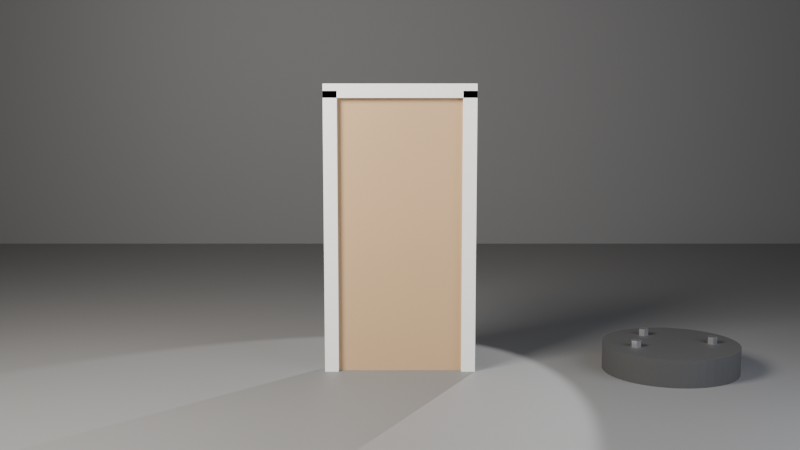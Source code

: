 # Source: ch01_07_door_starter.blend  (saved by Blender 5.3.31; exported with 4.5.12 LTS)
import bpy
from mathutils import Matrix  # noqa: F401  (used for matrix-valued properties, if any)

bpy.ops.wm.read_factory_settings(use_empty=True)
scene = bpy.context.scene
scene.name = 'SC_Door'

# ---- collections
col_set = bpy.data.collections.new('SET'); scene.collection.children.link(col_set)
col_lights = bpy.data.collections.new('LIGHTS'); scene.collection.children.link(col_lights)
col_cameras = bpy.data.collections.new('CAMERAS'); scene.collection.children.link(col_cameras)
col_props = bpy.data.collections.new('PROPS'); scene.collection.children.link(col_props)

# ---- materials (node trees are filled in below, after node groups)
mat_mat_studio_grey = bpy.data.materials.new('MAT_Studio_Grey')
mat_mat_studio_grey.diffuse_color = (0.18, 0.18, 0.18, 1.0)
mat_mat_frame = bpy.data.materials.new('MAT_Frame')
mat_mat_frame.diffuse_color = (0.85, 0.85, 0.82, 1.0)
mat_mat_door = bpy.data.materials.new('MAT_Door')
mat_mat_door.diffuse_color = (0.5, 0.33, 0.18, 1.0)
mat_mat_rubber = bpy.data.materials.new('MAT_Rubber')
mat_mat_rubber.diffuse_color = (0.05, 0.05, 0.05, 1.0)
mat_mat_metal = bpy.data.materials.new('MAT_Metal')
mat_mat_metal.diffuse_color = (0.7, 0.7, 0.72, 1.0)

# ---- material node trees
mat_mat_studio_grey.use_nodes = True; mat_mat_studio_grey.node_tree.nodes.clear()
_N = mat_mat_studio_grey.node_tree.nodes; _L = mat_mat_studio_grey.node_tree.links
n0 = _N.new('ShaderNodeBsdfPrincipled'); n0.name = 'Principled BSDF'; n0.location = (-200, 100)
n0.inputs[0].default_value = (0.18, 0.18, 0.18, 1.0)
n0.inputs[2].default_value = 0.6
n0.inputs[10].default_value = 0.005
n1 = _N.new('ShaderNodeOutputMaterial'); n1.name = 'Material Output'; n1.location = (200, 100)
_L.new(n0.outputs[0], n1.inputs[0])
n1.is_active_output = True
mat_mat_frame.use_nodes = True; mat_mat_frame.node_tree.nodes.clear()
_N = mat_mat_frame.node_tree.nodes; _L = mat_mat_frame.node_tree.links
n0 = _N.new('ShaderNodeBsdfPrincipled'); n0.name = 'Principled BSDF'; n0.location = (-200, 100)
n0.inputs[0].default_value = (0.85, 0.85, 0.82, 1.0)
n0.inputs[2].default_value = 0.6
n0.inputs[10].default_value = 0.005
n1 = _N.new('ShaderNodeOutputMaterial'); n1.name = 'Material Output'; n1.location = (200, 100)
_L.new(n0.outputs[0], n1.inputs[0])
n1.is_active_output = True
mat_mat_door.use_nodes = True; mat_mat_door.node_tree.nodes.clear()
_N = mat_mat_door.node_tree.nodes; _L = mat_mat_door.node_tree.links
n0 = _N.new('ShaderNodeBsdfPrincipled'); n0.name = 'Principled BSDF'; n0.location = (-200, 100)
n0.inputs[0].default_value = (0.5, 0.33, 0.18, 1.0)
n0.inputs[10].default_value = 0.005
n1 = _N.new('ShaderNodeOutputMaterial'); n1.name = 'Material Output'; n1.location = (200, 100)
_L.new(n0.outputs[0], n1.inputs[0])
n1.is_active_output = True
mat_mat_rubber.use_nodes = True; mat_mat_rubber.node_tree.nodes.clear()
_N = mat_mat_rubber.node_tree.nodes; _L = mat_mat_rubber.node_tree.links
n0 = _N.new('ShaderNodeBsdfPrincipled'); n0.name = 'Principled BSDF'; n0.location = (-200, 100)
n0.inputs[0].default_value = (0.05, 0.05, 0.05, 1.0)
n0.inputs[2].default_value = 0.8
n0.inputs[10].default_value = 0.005
n1 = _N.new('ShaderNodeOutputMaterial'); n1.name = 'Material Output'; n1.location = (200, 100)
_L.new(n0.outputs[0], n1.inputs[0])
n1.is_active_output = True
mat_mat_metal.use_nodes = True; mat_mat_metal.node_tree.nodes.clear()
_N = mat_mat_metal.node_tree.nodes; _L = mat_mat_metal.node_tree.links
n0 = _N.new('ShaderNodeBsdfPrincipled'); n0.name = 'Principled BSDF'; n0.location = (-200, 100)
n0.inputs[0].default_value = (0.7, 0.7, 0.72, 1.0)
n0.inputs[1].default_value = 1.0
n0.inputs[2].default_value = 0.3
n0.inputs[10].default_value = 0.005
n1 = _N.new('ShaderNodeOutputMaterial'); n1.name = 'Material Output'; n1.location = (200, 100)
_L.new(n0.outputs[0], n1.inputs[0])
n1.is_active_output = True

# ---- world
world_wo_neutral = bpy.data.worlds.new('WO_Neutral'); scene.world = world_wo_neutral
world_wo_neutral.use_nodes = True; world_wo_neutral.node_tree.nodes.clear()
_N = world_wo_neutral.node_tree.nodes; _L = world_wo_neutral.node_tree.links
n0 = _N.new('ShaderNodeBackground'); n0.name = 'Background'; n0.location = (-200, 100)
n0.inputs[0].default_value = (0.05, 0.05, 0.06, 1.0)
n1 = _N.new('ShaderNodeOutputWorld'); n1.name = 'World Output'; n1.location = (200, 100)
_L.new(n0.outputs[0], n1.inputs[0])
n1.is_active_output = True

# ---- cameras
cam_ca_main = bpy.data.cameras.new('CA_Main')
cam_ca_main.clip_end = 200.0

# ---- lights
light_la_key = bpy.data.lights.new('LA_Key', 'AREA')
light_la_key.color = (1.0, 0.95, 0.88)
light_la_key.energy = 600.0
light_la_key.size = 2.0
light_la_fill = bpy.data.lights.new('LA_Fill', 'AREA')
light_la_fill.color = (0.85, 0.9, 1.0)
light_la_fill.energy = 150.0
light_la_fill.size = 3.0
light_la_rim = bpy.data.lights.new('LA_Rim', 'SPOT')
light_la_rim.energy = 500.0

# ---- meshes
me_me_floor = bpy.data.meshes.new('ME_Floor')
me_me_floor.from_pydata([(-10.0, -10.0, 0.0), (10.0, -10.0, 0.0), (-10.0, 10.0, 0.0), (10.0, 10.0, 0.0)], [], [(0, 1, 3, 2)])
_uv = me_me_floor.uv_layers.new(name='UVMap')
_uv.uv.foreach_set('vector', [0.0, 0.0, 1.0, 0.0, 1.0, 1.0, 0.0, 1.0])
me_me_floor.materials.append(mat_mat_studio_grey)
me_me_floor.update()
me_me_backdrop = bpy.data.meshes.new('ME_Backdrop')
me_me_backdrop.from_pydata([(-10.0, -10.0, 0.0), (10.0, -10.0, 0.0), (-10.0, 10.0, 0.0), (10.0, 10.0, 0.0)], [], [(0, 1, 3, 2)])
_uv = me_me_backdrop.uv_layers.new(name='UVMap')
_uv.uv.foreach_set('vector', [0.0, 0.0, 1.0, 0.0, 1.0, 1.0, 0.0, 1.0])
me_me_backdrop.materials.append(mat_mat_studio_grey)
me_me_backdrop.update()
me_me_frame_l = bpy.data.meshes.new('ME_Frame_L')
me_me_frame_l.from_pydata([(-0.05, -0.06, -1.025), (-0.05, -0.06, 1.025), (-0.05, 0.06, -1.025), (-0.05, 0.06, 1.025), (0.05, -0.06, -1.025), (0.05, -0.06, 1.025), (0.05, 0.06, -1.025), (0.05, 0.06, 1.025)], [], [(0, 1, 3, 2), (2, 3, 7, 6), (6, 7, 5, 4), (4, 5, 1, 0), (2, 6, 4, 0), (7, 3, 1, 5)])
_uv = me_me_frame_l.uv_layers.new(name='UVMap')
_uv.uv.foreach_set('vector', [0.375, 0.0, 0.625, 0.0, 0.625, 0.25, 0.375, 0.25, 0.375, 0.25, 0.625, 0.25, 0.625, 0.5, 0.375, 0.5, 0.375, 0.5, 0.625, 0.5, 0.625, 0.75, 0.375, 0.75, 0.375, 0.75, 0.625, 0.75, 0.625, 1.0, 0.375, 1.0, 0.125, 0.5, 0.375, 0.5, 0.375, 0.75, 0.125, 0.75, 0.625, 0.5, 0.875, 0.5, 0.875, 0.75, 0.625, 0.75])
me_me_frame_l.materials.append(mat_mat_frame)
me_me_frame_l.update()
me_me_frame_r = bpy.data.meshes.new('ME_Frame_R')
me_me_frame_r.from_pydata([(-0.05, -0.06, -1.025), (-0.05, -0.06, 1.025), (-0.05, 0.06, -1.025), (-0.05, 0.06, 1.025), (0.05, -0.06, -1.025), (0.05, -0.06, 1.025), (0.05, 0.06, -1.025), (0.05, 0.06, 1.025)], [], [(0, 1, 3, 2), (2, 3, 7, 6), (6, 7, 5, 4), (4, 5, 1, 0), (2, 6, 4, 0), (7, 3, 1, 5)])
_uv = me_me_frame_r.uv_layers.new(name='UVMap')
_uv.uv.foreach_set('vector', [0.375, 0.0, 0.625, 0.0, 0.625, 0.25, 0.375, 0.25, 0.375, 0.25, 0.625, 0.25, 0.625, 0.5, 0.375, 0.5, 0.375, 0.5, 0.625, 0.5, 0.625, 0.75, 0.375, 0.75, 0.375, 0.75, 0.625, 0.75, 0.625, 1.0, 0.375, 1.0, 0.125, 0.5, 0.375, 0.5, 0.375, 0.75, 0.125, 0.75, 0.625, 0.5, 0.875, 0.5, 0.875, 0.75, 0.625, 0.75])
me_me_frame_r.materials.append(mat_mat_frame)
me_me_frame_r.update()
me_me_frame_top = bpy.data.meshes.new('ME_Frame_Top')
me_me_frame_top.from_pydata([(-0.55, -0.06, -0.05), (-0.55, -0.06, 0.05), (-0.55, 0.06, -0.05), (-0.55, 0.06, 0.05), (0.55, -0.06, -0.05), (0.55, -0.06, 0.05), (0.55, 0.06, -0.05), (0.55, 0.06, 0.05)], [], [(0, 1, 3, 2), (2, 3, 7, 6), (6, 7, 5, 4), (4, 5, 1, 0), (2, 6, 4, 0), (7, 3, 1, 5)])
_uv = me_me_frame_top.uv_layers.new(name='UVMap')
_uv.uv.foreach_set('vector', [0.375, 0.0, 0.625, 0.0, 0.625, 0.25, 0.375, 0.25, 0.375, 0.25, 0.625, 0.25, 0.625, 0.5, 0.375, 0.5, 0.375, 0.5, 0.625, 0.5, 0.625, 0.75, 0.375, 0.75, 0.375, 0.75, 0.625, 0.75, 0.625, 1.0, 0.375, 1.0, 0.125, 0.5, 0.375, 0.5, 0.375, 0.75, 0.125, 0.75, 0.625, 0.5, 0.875, 0.5, 0.875, 0.75, 0.625, 0.75])
me_me_frame_top.materials.append(mat_mat_frame)
me_me_frame_top.update()
me_me_door = bpy.data.meshes.new('ME_Door')
me_me_door.from_pydata([(-0.45, -0.02, -1.0), (-0.45, -0.02, 1.0), (-0.45, 0.02, -1.0), (-0.45, 0.02, 1.0), (0.45, -0.02, -1.0), (0.45, -0.02, 1.0), (0.45, 0.02, -1.0), (0.45, 0.02, 1.0)], [], [(0, 1, 3, 2), (2, 3, 7, 6), (6, 7, 5, 4), (4, 5, 1, 0), (2, 6, 4, 0), (7, 3, 1, 5)])
_uv = me_me_door.uv_layers.new(name='UVMap')
_uv.uv.foreach_set('vector', [0.375, 0.0, 0.625, 0.0, 0.625, 0.25, 0.375, 0.25, 0.375, 0.25, 0.625, 0.25, 0.625, 0.5, 0.375, 0.5, 0.375, 0.5, 0.625, 0.5, 0.625, 0.75, 0.375, 0.75, 0.375, 0.75, 0.625, 0.75, 0.625, 1.0, 0.375, 1.0, 0.125, 0.5, 0.375, 0.5, 0.375, 0.75, 0.125, 0.75, 0.625, 0.5, 0.875, 0.5, 0.875, 0.75, 0.625, 0.75])
me_me_door.materials.append(mat_mat_door)
me_me_door.update()
me_me_wheel = bpy.data.meshes.new('ME_Wheel')
me_me_wheel.from_pydata([(0.0, 0.5, -0.1), (0.0, 0.5, 0.1), (0.06526, 0.4957, -0.1), (0.06526, 0.4957, 0.1), (0.1294, 0.483, -0.1), (0.1294, 0.483, 0.1), (0.1913, 0.4619, -0.1), (0.1913, 0.4619, 0.1), (0.25, 0.433, -0.1), (0.25, 0.433, 0.1), (0.3044, 0.3967, -0.1), (0.3044, 0.3967, 0.1), (0.3536, 0.3536, -0.1), (0.3536, 0.3536, 0.1), (0.3967, 0.3044, -0.1), (0.3967, 0.3044, 0.1), (0.433, 0.25, -0.1), (0.433, 0.25, 0.1), (0.4619, 0.1913, -0.1), (0.4619, 0.1913, 0.1), (0.483, 0.1294, -0.1), (0.483, 0.1294, 0.1), (0.4957, 0.06526, -0.1), (0.4957, 0.06526, 0.1), (0.5, 0.0, -0.1), (0.5, 0.0, 0.1), (0.4957, -0.06526, -0.1), (0.4957, -0.06526, 0.1), (0.483, -0.1294, -0.1), (0.483, -0.1294, 0.1), (0.4619, -0.1913, -0.1), (0.4619, -0.1913, 0.1), (0.433, -0.25, -0.1), (0.433, -0.25, 0.1), (0.3967, -0.3044, -0.1), (0.3967, -0.3044, 0.1), (0.3536, -0.3536, -0.1), (0.3536, -0.3536, 0.1), (0.3044, -0.3967, -0.1), (0.3044, -0.3967, 0.1), (0.25, -0.433, -0.1), (0.25, -0.433, 0.1), (0.1913, -0.4619, -0.1), (0.1913, -0.4619, 0.1), (0.1294, -0.483, -0.1), (0.1294, -0.483, 0.1), (0.06526, -0.4957, -0.1), (0.06526, -0.4957, 0.1), (0.0, -0.5, -0.1), (0.0, -0.5, 0.1), (-0.06526, -0.4957, -0.1), (-0.06526, -0.4957, 0.1), (-0.1294, -0.483, -0.1), (-0.1294, -0.483, 0.1), (-0.1913, -0.4619, -0.1), (-0.1913, -0.4619, 0.1), (-0.25, -0.433, -0.1), (-0.25, -0.433, 0.1), (-0.3044, -0.3967, -0.1), (-0.3044, -0.3967, 0.1), (-0.3536, -0.3536, -0.1), (-0.3536, -0.3536, 0.1), (-0.3967, -0.3044, -0.1), (-0.3967, -0.3044, 0.1), (-0.433, -0.25, -0.1), (-0.433, -0.25, 0.1), (-0.4619, -0.1913, -0.1), (-0.4619, -0.1913, 0.1), (-0.483, -0.1294, -0.1), (-0.483, -0.1294, 0.1), (-0.4957, -0.06526, -0.1), (-0.4957, -0.06526, 0.1), (-0.5, 0.0, -0.1), (-0.5, 0.0, 0.1), (-0.4957, 0.06526, -0.1), (-0.4957, 0.06526, 0.1), (-0.483, 0.1294, -0.1), (-0.483, 0.1294, 0.1), (-0.4619, 0.1913, -0.1), (-0.4619, 0.1913, 0.1), (-0.433, 0.25, -0.1), (-0.433, 0.25, 0.1), (-0.3967, 0.3044, -0.1), (-0.3967, 0.3044, 0.1), (-0.3536, 0.3536, -0.1), (-0.3536, 0.3536, 0.1), (-0.3044, 0.3967, -0.1), (-0.3044, 0.3967, 0.1), (-0.25, 0.433, -0.1), (-0.25, 0.433, 0.1), (-0.1913, 0.4619, -0.1), (-0.1913, 0.4619, 0.1), (-0.1294, 0.483, -0.1), (-0.1294, 0.483, 0.1), (-0.06526, 0.4957, -0.1), (-0.06526, 0.4957, 0.1)], [], [(0, 1, 3, 2), (2, 3, 5, 4), (4, 5, 7, 6), (6, 7, 9, 8), (8, 9, 11, 10), (10, 11, 13, 12), (12, 13, 15, 14), (14, 15, 17, 16), (16, 17, 19, 18), (18, 19, 21, 20), (20, 21, 23, 22), (22, 23, 25, 24), (24, 25, 27, 26), (26, 27, 29, 28), (28, 29, 31, 30), (30, 31, 33, 32), (32, 33, 35, 34), (34, 35, 37, 36), (36, 37, 39, 38), (38, 39, 41, 40), (40, 41, 43, 42), (42, 43, 45, 44), (44, 45, 47, 46), (46, 47, 49, 48), (48, 49, 51, 50), (50, 51, 53, 52), (52, 53, 55, 54), (54, 55, 57, 56), (56, 57, 59, 58), (58, 59, 61, 60), (60, 61, 63, 62), (62, 63, 65, 64), (64, 65, 67, 66), (66, 67, 69, 68), (68, 69, 71, 70), (70, 71, 73, 72), (72, 73, 75, 74), (74, 75, 77, 76), (76, 77, 79, 78), (78, 79, 81, 80), (80, 81, 83, 82), (82, 83, 85, 84), (84, 85, 87, 86), (86, 87, 89, 88), (88, 89, 91, 90), (90, 91, 93, 92), (3, 1, 95, 93, 91, 89, 87, 85, 83, 81, 79, 77, 75, 73, 71, 69, 67, 65, 63, 61, 59, 57, 55, 53, 51, 49, 47, 45, 43, 41, 39, 37, 35, 33, 31, 29, 27, 25, 23, 21, 19, 17, 15, 13, 11, 9, 7, 5), (92, 93, 95, 94), (94, 95, 1, 0), (0, 2, 4, 6, 8, 10, 12, 14, 16, 18, 20, 22, 24, 26, 28, 30, 32, 34, 36, 38, 40, 42, 44, 46, 48, 50, 52, 54, 56, 58, 60, 62, 64, 66, 68, 70, 72, 74, 76, 78, 80, 82, 84, 86, 88, 90, 92, 94)])
_uv = me_me_wheel.uv_layers.new(name='UVMap')
_uv.uv.foreach_set('vector', [1.0, 0.5, 1.0, 1.0, 0.9792, 1.0, 0.9792, 0.5, 0.9792, 0.5, 0.9792, 1.0, 0.9583, 1.0, 0.9583, 0.5, 0.9583, 0.5, 0.9583, 1.0, 0.9375, 1.0, 0.9375, 0.5, 0.9375, 0.5, 0.9375, 1.0, 0.9167, 1.0, 0.9167, 0.5, 0.9167, 0.5, 0.9167, 1.0, 0.8958, 1.0, 0.8958, 0.5, 0.8958, 0.5, 0.8958, 1.0, 0.875, 1.0, 0.875, 0.5, 0.875, 0.5, 0.875, 1.0, 0.8542, 1.0, 0.8542, 0.5, 0.8542, 0.5, 0.8542, 1.0, 0.8333, 1.0, 0.8333, 0.5, 0.8333, 0.5, 0.8333, 1.0, 0.8125, 1.0, 0.8125, 0.5, 0.8125, 0.5, 0.8125, 1.0, 0.7917, 1.0, 0.7917, 0.5, 0.7917, 0.5, 0.7917, 1.0, 0.7708, 1.0, 0.7708, 0.5, 0.7708, 0.5, 0.7708, 1.0, 0.75, 1.0, 0.75, 0.5, 0.75, 0.5, 0.75, 1.0, 0.7292, 1.0, 0.7292, 0.5, 0.7292, 0.5, 0.7292, 1.0, 0.7083, 1.0, 0.7083, 0.5, 0.7083, 0.5, 0.7083, 1.0, 0.6875, 1.0, 0.6875, 0.5, 0.6875, 0.5, 0.6875, 1.0, 0.6667, 1.0, 0.6667, 0.5, 0.6667, 0.5, 0.6667, 1.0, 0.6458, 1.0, 0.6458, 0.5, 0.6458, 0.5, 0.6458, 1.0, 0.625, 1.0, 0.625, 0.5, 0.625, 0.5, 0.625, 1.0, 0.6042, 1.0, 0.6042, 0.5, 0.6042, 0.5, 0.6042, 1.0, 0.5833, 1.0, 0.5833, 0.5, 0.5833, 0.5, 0.5833, 1.0, 0.5625, 1.0, 0.5625, 0.5, 0.5625, 0.5, 0.5625, 1.0, 0.5417, 1.0, 0.5417, 0.5, 0.5417, 0.5, 0.5417, 1.0, 0.5208, 1.0, 0.5208, 0.5, 0.5208, 0.5, 0.5208, 1.0, 0.5, 1.0, 0.5, 0.5, 0.5, 0.5, 0.5, 1.0, 0.4792, 1.0, 0.4792, 0.5, 0.4792, 0.5, 0.4792, 1.0, 0.4583, 1.0, 0.4583, 0.5, 0.4583, 0.5, 0.4583, 1.0, 0.4375, 1.0, 0.4375, 0.5, 0.4375, 0.5, 0.4375, 1.0, 0.4167, 1.0, 0.4167, 0.5, 0.4167, 0.5, 0.4167, 1.0, 0.3958, 1.0, 0.3958, 0.5, 0.3958, 0.5, 0.3958, 1.0, 0.375, 1.0, 0.375, 0.5, 0.375, 0.5, 0.375, 1.0, 0.3542, 1.0, 0.3542, 0.5, 0.3542, 0.5, 0.3542, 1.0, 0.3333, 1.0, 0.3333, 0.5, 0.3333, 0.5, 0.3333, 1.0, 0.3125, 1.0, 0.3125, 0.5, 0.3125, 0.5, 0.3125, 1.0, 0.2917, 1.0, 0.2917, 0.5, 0.2917, 0.5, 0.2917, 1.0, 0.2708, 1.0, 0.2708, 0.5, 0.2708, 0.5, 0.2708, 1.0, 0.25, 1.0, 0.25, 0.5, 0.25, 0.5, 0.25, 1.0, 0.2292, 1.0, 0.2292, 0.5, 0.2292, 0.5, 0.2292, 1.0, 0.2083, 1.0, 0.2083, 0.5, 0.2083, 0.5, 0.2083, 1.0, 0.1875, 1.0, 0.1875, 0.5, 0.1875, 0.5, 0.1875, 1.0, 0.1667, 1.0, 0.1667, 0.5, 0.1667, 0.5, 0.1667, 1.0, 0.1458, 1.0, 0.1458, 0.5, 0.1458, 0.5, 0.1458, 1.0, 0.125, 1.0, 0.125, 0.5, 0.125, 0.5, 0.125, 1.0, 0.1042, 1.0, 0.1042, 0.5, 0.1042, 0.5, 0.1042, 1.0, 0.08333, 1.0, 0.08333, 0.5, 0.08333, 0.5, 0.08333, 1.0, 0.0625, 1.0, 0.0625, 0.5, 0.0625, 0.5, 0.0625, 1.0, 0.04167, 1.0, 0.04167, 0.5, 0.2813, 0.4879, 0.25, 0.49, 0.2187, 0.4879, 0.1879, 0.4818, 0.1582, 0.4717, 0.13, 0.4578, 0.1039, 0.4404, 0.08029, 0.4197, 0.0596, 0.3961, 0.04215, 0.37, 0.02827, 0.3418, 0.01818, 0.3121, 0.01205, 0.2813, 0.01, 0.25, 0.01205, 0.2187, 0.01818, 0.1879, 0.02827, 0.1582, 0.04215, 0.13, 0.0596, 0.1039, 0.08029, 0.08029, 0.1039, 0.0596, 0.13, 0.04215, 0.1582, 0.02827, 0.1879, 0.01818, 0.2187, 0.01205, 0.25, 0.01, 0.2813, 0.01205, 0.3121, 0.01818, 0.3418, 0.02827, 0.37, 0.04215, 0.3961, 0.0596, 0.4197, 0.08029, 0.4404, 0.1039, 0.4578, 0.13, 0.4717, 0.1582, 0.4818, 0.1879, 0.4879, 0.2187, 0.49, 0.25, 0.4879, 0.2813, 0.4818, 0.3121, 0.4717, 0.3418, 0.4578, 0.37, 0.4404, 0.3961, 0.4197, 0.4197, 0.3961, 0.4404, 0.37, 0.4578, 0.3418, 0.4717, 0.3121, 0.4818, 0.04167, 0.5, 0.04167, 1.0, 0.02083, 1.0, 0.02083, 0.5, 0.02083, 0.5, 0.02083, 1.0, 3.763e-07, 1.0, 3.763e-07, 0.5, 0.75, 0.49, 0.7813, 0.4879, 0.8121, 0.4818, 0.8418, 0.4717, 0.87, 0.4578, 0.8961, 0.4404, 0.9197, 0.4197, 0.9404, 0.3961, 0.9578, 0.37, 0.9717, 0.3418, 0.9818, 0.3121, 0.9879, 0.2813, 0.99, 0.25, 0.9879, 0.2187, 0.9818, 0.1879, 0.9717, 0.1582, 0.9578, 0.13, 0.9404, 0.1039, 0.9197, 0.08029, 0.8961, 0.0596, 0.87, 0.04215, 0.8418, 0.02827, 0.8121, 0.01818, 0.7813, 0.01205, 0.75, 0.01, 0.7187, 0.01205, 0.6879, 0.01818, 0.6582, 0.02827, 0.63, 0.04215, 0.6039, 0.0596, 0.5803, 0.08029, 0.5596, 0.1039, 0.5422, 0.13, 0.5283, 0.1582, 0.5182, 0.1879, 0.5121, 0.2187, 0.51, 0.25, 0.5121, 0.2813, 0.5182, 0.3121, 0.5283, 0.3418, 0.5422, 0.37, 0.5596, 0.3961, 0.5803, 0.4197, 0.6039, 0.4404, 0.63, 0.4578, 0.6582, 0.4717, 0.6879, 0.4818, 0.7187, 0.4879])
me_me_wheel.materials.append(mat_mat_rubber)
me_me_wheel.update()
me_me_bolt_1 = bpy.data.meshes.new('ME_Bolt_1')
me_me_bolt_1.from_pydata([(0.0, 0.04, -0.03), (0.0, 0.04, 0.03), (0.03464, 0.02, -0.03), (0.03464, 0.02, 0.03), (0.03464, -0.02, -0.03), (0.03464, -0.02, 0.03), (0.0, -0.04, -0.03), (0.0, -0.04, 0.03), (-0.03464, -0.02, -0.03), (-0.03464, -0.02, 0.03), (-0.03464, 0.02, -0.03), (-0.03464, 0.02, 0.03)], [], [(0, 1, 3, 2), (2, 3, 5, 4), (4, 5, 7, 6), (6, 7, 9, 8), (3, 1, 11, 9, 7, 5), (8, 9, 11, 10), (10, 11, 1, 0), (0, 2, 4, 6, 8, 10)])
_uv = me_me_bolt_1.uv_layers.new(name='UVMap')
_uv.uv.foreach_set('vector', [1.0, 0.5, 1.0, 1.0, 0.8333, 1.0, 0.8333, 0.5, 0.8333, 0.5, 0.8333, 1.0, 0.6667, 1.0, 0.6667, 0.5, 0.6667, 0.5, 0.6667, 1.0, 0.5, 1.0, 0.5, 0.5, 0.5, 0.5, 0.5, 1.0, 0.3333, 1.0, 0.3333, 0.5, 0.4578, 0.37, 0.25, 0.49, 0.04215, 0.37, 0.04215, 0.13, 0.25, 0.01, 0.4578, 0.13, 0.3333, 0.5, 0.3333, 1.0, 0.1667, 1.0, 0.1667, 0.5, 0.1667, 0.5, 0.1667, 1.0, -8.941e-08, 1.0, -8.941e-08, 0.5, 0.75, 0.49, 0.9578, 0.37, 0.9578, 0.13, 0.75, 0.01, 0.5422, 0.13, 0.5422, 0.37])
me_me_bolt_1.materials.append(mat_mat_metal)
me_me_bolt_1.update()
me_me_bolt_2 = bpy.data.meshes.new('ME_Bolt_2')
me_me_bolt_2.from_pydata([(0.0, 0.04, -0.03), (0.0, 0.04, 0.03), (0.03464, 0.02, -0.03), (0.03464, 0.02, 0.03), (0.03464, -0.02, -0.03), (0.03464, -0.02, 0.03), (0.0, -0.04, -0.03), (0.0, -0.04, 0.03), (-0.03464, -0.02, -0.03), (-0.03464, -0.02, 0.03), (-0.03464, 0.02, -0.03), (-0.03464, 0.02, 0.03)], [], [(0, 1, 3, 2), (2, 3, 5, 4), (4, 5, 7, 6), (6, 7, 9, 8), (3, 1, 11, 9, 7, 5), (8, 9, 11, 10), (10, 11, 1, 0), (0, 2, 4, 6, 8, 10)])
_uv = me_me_bolt_2.uv_layers.new(name='UVMap')
_uv.uv.foreach_set('vector', [1.0, 0.5, 1.0, 1.0, 0.8333, 1.0, 0.8333, 0.5, 0.8333, 0.5, 0.8333, 1.0, 0.6667, 1.0, 0.6667, 0.5, 0.6667, 0.5, 0.6667, 1.0, 0.5, 1.0, 0.5, 0.5, 0.5, 0.5, 0.5, 1.0, 0.3333, 1.0, 0.3333, 0.5, 0.4578, 0.37, 0.25, 0.49, 0.04215, 0.37, 0.04215, 0.13, 0.25, 0.01, 0.4578, 0.13, 0.3333, 0.5, 0.3333, 1.0, 0.1667, 1.0, 0.1667, 0.5, 0.1667, 0.5, 0.1667, 1.0, -8.941e-08, 1.0, -8.941e-08, 0.5, 0.75, 0.49, 0.9578, 0.37, 0.9578, 0.13, 0.75, 0.01, 0.5422, 0.13, 0.5422, 0.37])
me_me_bolt_2.materials.append(mat_mat_metal)
me_me_bolt_2.update()
me_me_bolt_3 = bpy.data.meshes.new('ME_Bolt_3')
me_me_bolt_3.from_pydata([(0.0, 0.04, -0.03), (0.0, 0.04, 0.03), (0.03464, 0.02, -0.03), (0.03464, 0.02, 0.03), (0.03464, -0.02, -0.03), (0.03464, -0.02, 0.03), (0.0, -0.04, -0.03), (0.0, -0.04, 0.03), (-0.03464, -0.02, -0.03), (-0.03464, -0.02, 0.03), (-0.03464, 0.02, -0.03), (-0.03464, 0.02, 0.03)], [], [(0, 1, 3, 2), (2, 3, 5, 4), (4, 5, 7, 6), (6, 7, 9, 8), (3, 1, 11, 9, 7, 5), (8, 9, 11, 10), (10, 11, 1, 0), (0, 2, 4, 6, 8, 10)])
_uv = me_me_bolt_3.uv_layers.new(name='UVMap')
_uv.uv.foreach_set('vector', [1.0, 0.5, 1.0, 1.0, 0.8333, 1.0, 0.8333, 0.5, 0.8333, 0.5, 0.8333, 1.0, 0.6667, 1.0, 0.6667, 0.5, 0.6667, 0.5, 0.6667, 1.0, 0.5, 1.0, 0.5, 0.5, 0.5, 0.5, 0.5, 1.0, 0.3333, 1.0, 0.3333, 0.5, 0.4578, 0.37, 0.25, 0.49, 0.04215, 0.37, 0.04215, 0.13, 0.25, 0.01, 0.4578, 0.13, 0.3333, 0.5, 0.3333, 1.0, 0.1667, 1.0, 0.1667, 0.5, 0.1667, 0.5, 0.1667, 1.0, -8.941e-08, 1.0, -8.941e-08, 0.5, 0.75, 0.49, 0.9578, 0.37, 0.9578, 0.13, 0.75, 0.01, 0.5422, 0.13, 0.5422, 0.37])
me_me_bolt_3.materials.append(mat_mat_metal)
me_me_bolt_3.update()

# ---- objects
ob_geo_floor = bpy.data.objects.new('GEO_Floor', me_me_floor)
ob_geo_backdrop = bpy.data.objects.new('GEO_Backdrop', me_me_backdrop)
ob_lgt_key = bpy.data.objects.new('LGT_Key', light_la_key)
ob_lgt_fill = bpy.data.objects.new('LGT_Fill', light_la_fill)
ob_lgt_rim = bpy.data.objects.new('LGT_Rim', light_la_rim)
ob_emp_target = bpy.data.objects.new('EMP_Target', None)
ob_cam_main = bpy.data.objects.new('CAM_Main', cam_ca_main)
ob_geo_frame_l = bpy.data.objects.new('GEO_Frame_L', me_me_frame_l)
ob_geo_frame_r = bpy.data.objects.new('GEO_Frame_R', me_me_frame_r)
ob_geo_frame_top = bpy.data.objects.new('GEO_Frame_Top', me_me_frame_top)
ob_geo_door = bpy.data.objects.new('GEO_Door', me_me_door)
ob_geo_wheel = bpy.data.objects.new('GEO_Wheel', me_me_wheel)
ob_geo_bolt_1 = bpy.data.objects.new('GEO_Bolt_1', me_me_bolt_1)
ob_geo_bolt_2 = bpy.data.objects.new('GEO_Bolt_2', me_me_bolt_2)
ob_geo_bolt_3 = bpy.data.objects.new('GEO_Bolt_3', me_me_bolt_3)

# ---- transforms, parenting, visibility, modifiers, constraints
ob_geo_floor.location = (0.0, 0.0, 0.0)
ob_geo_backdrop.location = (0.0, 6.0, 10.0)
ob_geo_backdrop.rotation_euler = (1.571, 0.0, 0.0)
ob_lgt_key.location = (-3.0, -3.0, 4.0)
_c = ob_lgt_key.constraints.new('TRACK_TO'); _c.name = 'Track To'
_c.target = ob_emp_target
ob_lgt_fill.location = (3.5, -2.5, 2.0)
_c = ob_lgt_fill.constraints.new('TRACK_TO'); _c.name = 'Track To'
_c.target = ob_emp_target
ob_lgt_rim.location = (1.8, 2.6, 3.2)
_c = ob_lgt_rim.constraints.new('TRACK_TO'); _c.name = 'Track To'
_c.target = ob_emp_target
ob_emp_target.location = (0.0, 0.0, 1.08)
ob_emp_target.empty_display_size = 0.5
ob_cam_main.location = (0.0, -8.0, 2.2)
_c = ob_cam_main.constraints.new('TRACK_TO'); _c.name = 'Track To'
_c.target = ob_emp_target
ob_geo_frame_l.location = (-0.5, 0.0, 1.025)
ob_geo_frame_r.location = (0.5, 0.0, 1.025)
ob_geo_frame_top.location = (0.0, 0.0, 2.05)
ob_geo_door.location = (0.0, 0.0, 1.0)
ob_geo_wheel.location = (2.0, 0.0, 0.1)
ob_geo_bolt_1.location = (2.3, 0.0, 0.22)
ob_geo_bolt_2.location = (1.85, 0.2598, 0.22)
ob_geo_bolt_3.location = (1.718, -0.1026, 0.22)

# ---- collection membership
col_set.objects.link(ob_geo_floor)
col_set.objects.link(ob_geo_backdrop)
col_lights.objects.link(ob_lgt_key)
col_lights.objects.link(ob_lgt_fill)
col_lights.objects.link(ob_lgt_rim)
col_cameras.objects.link(ob_emp_target)
col_cameras.objects.link(ob_cam_main)
col_props.objects.link(ob_geo_frame_l)
col_props.objects.link(ob_geo_frame_r)
col_props.objects.link(ob_geo_frame_top)
col_props.objects.link(ob_geo_door)
col_props.objects.link(ob_geo_wheel)
col_props.objects.link(ob_geo_bolt_1)
col_props.objects.link(ob_geo_bolt_2)
col_props.objects.link(ob_geo_bolt_3)

# ---- scene / render settings (as saved in the file)
scene.camera = ob_cam_main
scene.frame_start = 1; scene.frame_end = 250; scene.frame_set(1)
scene.render.engine = 'BLENDER_EEVEE_NEXT'
scene.render.resolution_percentage = 50
scene.render.bake_bias = 0.0
scene.render.bake_samples = 0
scene.render.compositor_device = 'GPU'
scene.eevee.use_volume_custom_range = False
scene.eevee.fast_gi_thickness_near = 0.1
scene.eevee.fast_gi_thickness_far = 0.0
scene.eevee.ray_tracing_options.screen_trace_thickness = 0.1
bpy.context.view_layer.update()
